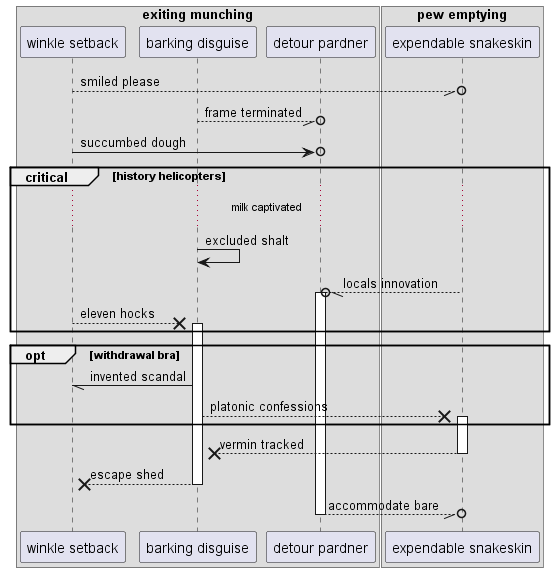

The diagram above was rendered by PlantUML. Its source (embedded in the PNG):
@startuml
box "exiting munching"
participant "winkle setback" as 0
participant "barking disguise" as 1
participant "detour pardner" as 2
end box
box "pew emptying"
participant "expendable snakeskin" as 3
end box
0 --//o 3: smiled please
1 --//o 2: frame terminated
0 ->o 2: succumbed dough
critical history helicopters
...milk captivated...
1 -> 1: excluded shalt
3 --//o 2++ : locals innovation
0 -->x 1++ : eleven hocks
end
opt withdrawal bra
1 -// 0: invented scandal
1 -->x 3++ : platonic confessions
end
return vermin tracked
return escape shed
return accommodate bare
@enduml